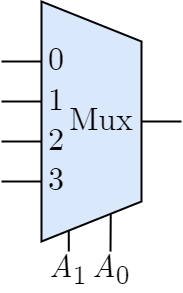

The diagram above was exported from draw.io. Its source (the exported page's mxGraphModel, read from the mxfile embedded in the PNG):
<mxGraphModel dx="428" dy="412" grid="1" gridSize="10" guides="1" tooltips="1" connect="1" arrows="1" fold="1" page="1" pageScale="1" pageWidth="827" pageHeight="1169" math="0" shadow="0">
  <root>
    <mxCell id="0" />
    <mxCell id="1" parent="0" />
    <mxCell id="15" style="edgeStyle=orthogonalEdgeStyle;shape=connector;rounded=0;jumpStyle=arc;html=1;exitX=0;exitY=0.5;exitDx=0;exitDy=0;labelBackgroundColor=default;strokeColor=default;strokeWidth=2;fontFamily=Helvetica;fontSize=20;fontColor=default;endArrow=none;endFill=0;" parent="1" edge="1" source="16">
      <mxGeometry relative="1" as="geometry">
        <mxPoint x="160" y="220" as="targetPoint" />
        <mxPoint x="200" y="220" as="sourcePoint" />
      </mxGeometry>
    </mxCell>
    <mxCell id="17" style="edgeStyle=orthogonalEdgeStyle;shape=connector;rounded=0;jumpStyle=arc;html=1;exitX=0;exitY=0.5;exitDx=0;exitDy=0;labelBackgroundColor=default;strokeColor=default;strokeWidth=2;fontFamily=Helvetica;fontSize=20;fontColor=default;endArrow=none;endFill=0;" parent="1" edge="1" source="18">
      <mxGeometry relative="1" as="geometry">
        <mxPoint x="160" y="340" as="targetPoint" />
        <mxPoint x="200" y="340" as="sourcePoint" />
      </mxGeometry>
    </mxCell>
    <mxCell id="19" style="edgeStyle=orthogonalEdgeStyle;shape=connector;rounded=0;jumpStyle=arc;html=1;exitX=1;exitY=0.75;exitDx=0;exitDy=0;labelBackgroundColor=default;strokeColor=default;strokeWidth=2;fontFamily=Helvetica;fontSize=20;fontColor=default;endArrow=none;endFill=0;entryX=0.5;entryY=0;entryDx=0;entryDy=0;" parent="1" source="3" edge="1" target="23">
      <mxGeometry relative="1" as="geometry">
        <mxPoint x="227" y="440" as="targetPoint" />
        <mxPoint x="240" y="400.0000000000001" as="sourcePoint" />
      </mxGeometry>
    </mxCell>
    <mxCell id="3" value="" style="shape=trapezoid;perimeter=trapezoidPerimeter;whiteSpace=wrap;html=1;fixedSize=1;size=40;rotation=90;verticalAlign=top;fillColor=#dae8fc;shadow=0;dashed=0;strokeWidth=2;" parent="1" vertex="1">
      <mxGeometry x="130" y="230" width="240" height="100" as="geometry" />
    </mxCell>
    <mxCell id="16" value="0" style="text;html=1;align=left;verticalAlign=middle;whiteSpace=wrap;rounded=0;fontFamily=CMU Serif;fontSize=32;fontColor=default;labelBackgroundColor=none;fontStyle=0;spacingLeft=5;spacingRight=5;" parent="1" vertex="1">
      <mxGeometry x="200" y="200" width="50" height="40" as="geometry" />
    </mxCell>
    <mxCell id="18" value="3" style="text;html=1;align=left;verticalAlign=middle;whiteSpace=wrap;rounded=0;fontFamily=CMU Serif;fontSize=32;fontColor=default;labelBackgroundColor=none;fontStyle=0;spacingLeft=5;spacingRight=5;" parent="1" vertex="1">
      <mxGeometry x="200" y="320" width="50" height="40" as="geometry" />
    </mxCell>
    <mxCell id="21" value="&lt;i&gt;A&lt;/i&gt;&lt;sub&gt;0&lt;/sub&gt;" style="text;html=1;align=left;verticalAlign=middle;whiteSpace=wrap;rounded=0;fontFamily=CMU Serif;fontSize=32;fontColor=default;labelBackgroundColor=none;fontStyle=0;spacingLeft=5;spacingRight=5;" parent="1" vertex="1">
      <mxGeometry x="244" y="410" width="50" height="40" as="geometry" />
    </mxCell>
    <mxCell id="22" style="edgeStyle=orthogonalEdgeStyle;shape=connector;rounded=0;jumpStyle=arc;html=1;exitX=1;exitY=0.25;exitDx=0;exitDy=0;labelBackgroundColor=default;strokeColor=default;strokeWidth=2;fontFamily=Helvetica;fontSize=20;fontColor=default;endArrow=none;endFill=0;entryX=0.5;entryY=0;entryDx=0;entryDy=0;" edge="1" parent="1" source="3" target="21">
      <mxGeometry relative="1" as="geometry">
        <mxPoint x="269" y="440" as="targetPoint" />
        <mxPoint x="275" y="370.0000000000001" as="sourcePoint" />
        <Array as="points">
          <mxPoint x="269" y="400" />
          <mxPoint x="269" y="400" />
        </Array>
      </mxGeometry>
    </mxCell>
    <mxCell id="23" value="&lt;i&gt;A&lt;/i&gt;&lt;sub&gt;1&lt;/sub&gt;" style="text;html=1;align=right;verticalAlign=middle;whiteSpace=wrap;rounded=0;fontFamily=CMU Serif;fontSize=32;fontColor=default;labelBackgroundColor=none;fontStyle=0;spacingLeft=5;spacingRight=5;" vertex="1" parent="1">
      <mxGeometry x="202" y="410" width="50" height="40" as="geometry" />
    </mxCell>
    <mxCell id="24" style="edgeStyle=orthogonalEdgeStyle;shape=connector;rounded=0;jumpStyle=arc;html=1;exitX=0;exitY=0.5;exitDx=0;exitDy=0;labelBackgroundColor=default;strokeColor=default;strokeWidth=2;fontFamily=Helvetica;fontSize=20;fontColor=default;endArrow=none;endFill=0;" edge="1" parent="1" source="25">
      <mxGeometry relative="1" as="geometry">
        <mxPoint x="160" y="260" as="targetPoint" />
        <mxPoint x="200" y="260" as="sourcePoint" />
      </mxGeometry>
    </mxCell>
    <mxCell id="25" value="1" style="text;html=1;align=left;verticalAlign=middle;whiteSpace=wrap;rounded=0;fontFamily=CMU Serif;fontSize=32;fontColor=default;labelBackgroundColor=none;fontStyle=0;spacingLeft=5;spacingRight=5;" vertex="1" parent="1">
      <mxGeometry x="200" y="240" width="50" height="40" as="geometry" />
    </mxCell>
    <mxCell id="26" style="edgeStyle=orthogonalEdgeStyle;shape=connector;rounded=0;jumpStyle=arc;html=1;exitX=0;exitY=0.5;exitDx=0;exitDy=0;labelBackgroundColor=default;strokeColor=default;strokeWidth=2;fontFamily=Helvetica;fontSize=20;fontColor=default;endArrow=none;endFill=0;" edge="1" parent="1" source="27">
      <mxGeometry relative="1" as="geometry">
        <mxPoint x="160" y="300" as="targetPoint" />
        <mxPoint x="200" y="300" as="sourcePoint" />
      </mxGeometry>
    </mxCell>
    <mxCell id="27" value="2" style="text;html=1;align=left;verticalAlign=middle;whiteSpace=wrap;rounded=0;fontFamily=CMU Serif;fontSize=32;fontColor=default;labelBackgroundColor=none;fontStyle=0;spacingLeft=5;spacingRight=5;" vertex="1" parent="1">
      <mxGeometry x="200" y="280" width="50" height="40" as="geometry" />
    </mxCell>
    <mxCell id="20" value="Mux" style="text;html=1;align=center;verticalAlign=middle;whiteSpace=wrap;rounded=0;fontFamily=CMU Serif;fontSize=32;fontColor=default;labelBackgroundColor=none;fontStyle=0;spacingLeft=5;spacingRight=5;" parent="1" vertex="1">
      <mxGeometry x="220" y="260" width="80" height="40" as="geometry" />
    </mxCell>
    <mxCell id="28" style="edgeStyle=orthogonalEdgeStyle;shape=connector;rounded=0;jumpStyle=arc;html=1;exitX=0;exitY=0.25;exitDx=0;exitDy=0;labelBackgroundColor=default;strokeColor=default;strokeWidth=2;fontFamily=Helvetica;fontSize=20;fontColor=default;endArrow=none;endFill=0;entryX=0.5;entryY=0;entryDx=0;entryDy=0;" edge="1" parent="1" target="3">
      <mxGeometry relative="1" as="geometry">
        <mxPoint x="300" y="280" as="targetPoint" />
        <mxPoint x="340" y="280" as="sourcePoint" />
      </mxGeometry>
    </mxCell>
  </root>
</mxGraphModel>